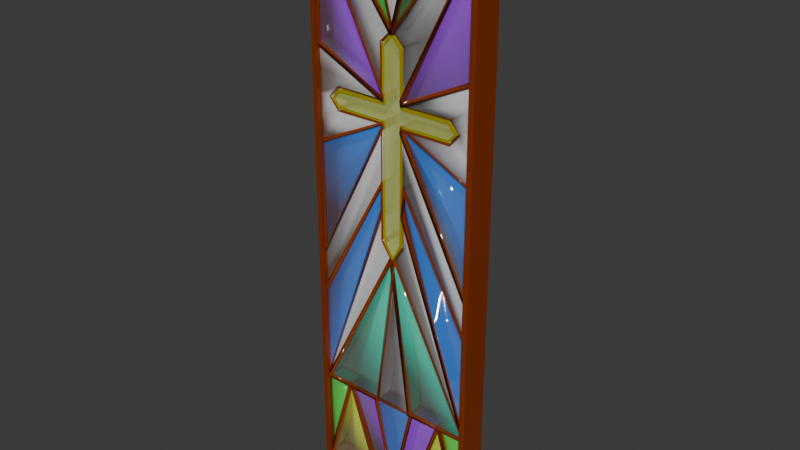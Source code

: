 # Source: church_glass_pane.blend  (saved by Blender 5.1.29; exported with 4.5.12 LTS)
import bpy
from mathutils import Matrix  # noqa: F401  (used for matrix-valued properties, if any)

bpy.ops.wm.read_factory_settings(use_empty=True)
scene = bpy.context.scene
scene.name = 'Scene'

# ---- collections
col_collection = bpy.data.collections.new('Collection'); scene.collection.children.link(col_collection)

# ---- materials (node trees are filled in below, after node groups)
mat_material = bpy.data.materials.new('Material')
mat_material.alpha_threshold = 0.0
mat_material.use_backface_culling_lightprobe_volume = False
mat_material.roughness = 0.5
mat_material.line_color = (0.0, 0.0, 0.0, 1.0)
mat_material_001 = bpy.data.materials.new('Material.001')
mat_material_001.alpha_threshold = 0.0
mat_material_001.use_backface_culling_lightprobe_volume = False
mat_material_001.roughness = 0.5
mat_material_001.line_color = (0.0, 0.0, 0.0, 1.0)
mat_material_002 = bpy.data.materials.new('Material.002')
mat_material_002.alpha_threshold = 0.0
mat_material_002.use_backface_culling_lightprobe_volume = False
mat_material_002.roughness = 0.5
mat_material_002.line_color = (0.0, 0.0, 0.0, 1.0)
mat_material_004 = bpy.data.materials.new('Material.004')
mat_material_004.alpha_threshold = 0.0
mat_material_004.use_backface_culling_lightprobe_volume = False
mat_material_004.roughness = 0.5
mat_material_004.line_color = (0.0, 0.0, 0.0, 1.0)
mat_material_003 = bpy.data.materials.new('Material.003')
mat_material_003.alpha_threshold = 0.0
mat_material_003.use_backface_culling_lightprobe_volume = False
mat_material_003.roughness = 0.5
mat_material_003.line_color = (0.0, 0.0, 0.0, 1.0)
mat_material_005 = bpy.data.materials.new('Material.005')
mat_material_005.alpha_threshold = 0.0
mat_material_005.use_backface_culling_lightprobe_volume = False
mat_material_005.roughness = 0.5
mat_material_005.line_color = (0.0, 0.0, 0.0, 1.0)
mat_material_006 = bpy.data.materials.new('Material.006')
mat_material_006.alpha_threshold = 0.0
mat_material_006.use_backface_culling_lightprobe_volume = False
mat_material_006.roughness = 0.5
mat_material_006.line_color = (0.0, 0.0, 0.0, 1.0)
mat_material_007 = bpy.data.materials.new('Material.007')
mat_material_007.alpha_threshold = 0.0
mat_material_007.use_backface_culling_lightprobe_volume = False
mat_material_007.roughness = 0.5
mat_material_007.line_color = (0.0, 0.0, 0.0, 1.0)

# ---- material node trees
mat_material.use_nodes = True; mat_material.node_tree.nodes.clear()
_N = mat_material.node_tree.nodes; _L = mat_material.node_tree.links
n0 = _N.new('ShaderNodeOutputMaterial'); n0.name = 'Material Output'; n0.location = (211, 98)
n1 = _N.new('ShaderNodeBsdfPrincipled'); n1.name = 'Principled BSDF'; n1.location = (-189, 98)
n1.inputs[2].default_value = 0.0
n1.inputs[4].default_value = 0.3
_L.new(n1.outputs[0], n0.inputs[0])
n0.is_active_output = True
mat_material_001.use_nodes = True; mat_material_001.node_tree.nodes.clear()
_N = mat_material_001.node_tree.nodes; _L = mat_material_001.node_tree.links
n0 = _N.new('ShaderNodeOutputMaterial'); n0.name = 'Material Output'; n0.location = (211, 98)
n1 = _N.new('ShaderNodeBsdfPrincipled'); n1.name = 'Principled BSDF'; n1.location = (-189, 98)
n1.inputs[0].default_value = (0.232, 0.03385, 0.0, 1.0)
n1.inputs[2].default_value = 0.0
_L.new(n1.outputs[0], n0.inputs[0])
n0.is_active_output = True
mat_material_002.use_nodes = True; mat_material_002.node_tree.nodes.clear()
_N = mat_material_002.node_tree.nodes; _L = mat_material_002.node_tree.links
n0 = _N.new('ShaderNodeOutputMaterial'); n0.name = 'Material Output'; n0.location = (211, 98)
n1 = _N.new('ShaderNodeBsdfPrincipled'); n1.name = 'Principled BSDF'; n1.location = (-189, 98)
n1.inputs[0].default_value = (0.8714, 1.0, 0.0, 1.0)
n1.inputs[2].default_value = 0.0
n1.inputs[4].default_value = 0.3
_L.new(n1.outputs[0], n0.inputs[0])
n0.is_active_output = True
mat_material_004.use_nodes = True; mat_material_004.node_tree.nodes.clear()
_N = mat_material_004.node_tree.nodes; _L = mat_material_004.node_tree.links
n0 = _N.new('ShaderNodeOutputMaterial'); n0.name = 'Material Output'; n0.location = (211, 98)
n1 = _N.new('ShaderNodeBsdfPrincipled'); n1.name = 'Principled BSDF'; n1.location = (-189, 98)
n1.inputs[0].default_value = (0.0, 1.0, 0.6841, 1.0)
n1.inputs[2].default_value = 0.0
n1.inputs[4].default_value = 0.3
_L.new(n1.outputs[0], n0.inputs[0])
n0.is_active_output = True
mat_material_003.use_nodes = True; mat_material_003.node_tree.nodes.clear()
_N = mat_material_003.node_tree.nodes; _L = mat_material_003.node_tree.links
n0 = _N.new('ShaderNodeOutputMaterial'); n0.name = 'Material Output'; n0.location = (211, 98)
n1 = _N.new('ShaderNodeBsdfPrincipled'); n1.name = 'Principled BSDF'; n1.location = (-189, 98)
n1.inputs[0].default_value = (0.0005003, 0.255, 1.0, 1.0)
n1.inputs[2].default_value = 0.0
n1.inputs[4].default_value = 0.3
_L.new(n1.outputs[0], n0.inputs[0])
n0.is_active_output = True
mat_material_005.use_nodes = True; mat_material_005.node_tree.nodes.clear()
_N = mat_material_005.node_tree.nodes; _L = mat_material_005.node_tree.links
n0 = _N.new('ShaderNodeOutputMaterial'); n0.name = 'Material Output'; n0.location = (211, 98)
n1 = _N.new('ShaderNodeBsdfPrincipled'); n1.name = 'Principled BSDF'; n1.location = (-189, 98)
n1.inputs[0].default_value = (0.4112, 0.0004831, 1.0, 1.0)
n1.inputs[2].default_value = 0.0
n1.inputs[4].default_value = 0.3
_L.new(n1.outputs[0], n0.inputs[0])
n0.is_active_output = True
mat_material_006.use_nodes = True; mat_material_006.node_tree.nodes.clear()
_N = mat_material_006.node_tree.nodes; _L = mat_material_006.node_tree.links
n0 = _N.new('ShaderNodeOutputMaterial'); n0.name = 'Material Output'; n0.location = (211, 98)
n1 = _N.new('ShaderNodeBsdfPrincipled'); n1.name = 'Principled BSDF'; n1.location = (-189, 98)
n1.inputs[0].default_value = (0.04362, 1.0, 0.05852, 1.0)
n1.inputs[2].default_value = 0.0
n1.inputs[4].default_value = 0.3
_L.new(n1.outputs[0], n0.inputs[0])
n0.is_active_output = True
mat_material_007.use_nodes = True; mat_material_007.node_tree.nodes.clear()
_N = mat_material_007.node_tree.nodes; _L = mat_material_007.node_tree.links
n0 = _N.new('ShaderNodeOutputMaterial'); n0.name = 'Material Output'; n0.location = (211, 98)
n1 = _N.new('ShaderNodeBsdfPrincipled'); n1.name = 'Principled BSDF'; n1.location = (-189, 98)
n1.inputs[0].default_value = (1.0, 1.0, 1.0, 1.0)
n1.inputs[2].default_value = 0.0
n1.inputs[4].default_value = 0.3
_L.new(n1.outputs[0], n0.inputs[0])
n0.is_active_output = True

# ---- world
world_world = bpy.data.worlds.new('World'); scene.world = world_world
world_world.use_nodes = True; world_world.node_tree.nodes.clear()
_N = world_world.node_tree.nodes; _L = world_world.node_tree.links
n0 = _N.new('ShaderNodeOutputWorld'); n0.name = 'World Output'; n0.location = (200, 100)
n1 = _N.new('ShaderNodeBackground'); n1.name = 'Background'; n1.location = (-200, 100)
n1.inputs[0].default_value = (0.05088, 0.05088, 0.05088, 1.0)
_L.new(n1.outputs[0], n0.inputs[0])
n0.is_active_output = True
world_world.color = (0.05088, 0.05088, 0.05088)
world_world.sun_shadow_jitter_overblur = 0.0

# ---- meshes
me_cube_002 = bpy.data.meshes.new('Cube.002')
me_cube_002.from_pydata([(-3.0, -0.281, -10.2), (-3.0, -0.281, 10.2), (-3.0, 0.281, -10.2), (-3.0, 0.281, 10.2), (3.0, -0.281, -10.2), (3.0, -0.281, 10.2), (3.0, 0.281, -10.2), (3.0, 0.281, 10.2)], [], [(0, 1, 3, 2), (2, 3, 7, 6), (6, 7, 5, 4), (4, 5, 1, 0), (2, 6, 4, 0), (7, 3, 1, 5)])
_uv = me_cube_002.uv_layers.new(name='UVMap')
_uv.uv.foreach_set('vector', [0.375, 0.0, 0.625, 0.0, 0.625, 0.25, 0.375, 0.25, 0.375, 0.25, 0.625, 0.25, 0.625, 0.5, 0.375, 0.5, 0.375, 0.5, 0.625, 0.5, 0.625, 0.75, 0.375, 0.75, 0.375, 0.75, 0.625, 0.75, 0.625, 1.0, 0.375, 1.0, 0.125, 0.5, 0.375, 0.5, 0.375, 0.75, 0.125, 0.75, 0.625, 0.5, 0.875, 0.5, 0.875, 0.75, 0.625, 0.75])
me_cube_002.materials.append(mat_material)
me_cube_002.update()
me_cube_003 = bpy.data.meshes.new('Cube.003')
me_cube_003.from_pydata([(-3.0, -0.5, -10.0), (-3.0, -0.5, 10.0), (-3.0, 0.5, -10.0), (-3.0, 0.5, 10.0), (3.0, -0.5, -10.0), (3.0, -0.5, 10.0), (3.0, 0.5, -10.0), (3.0, 0.5, 10.0), (2.699, 0.5, -10.0), (0.0, 0.5, -10.0), (-2.699, 0.5, -10.0), (-2.699, 0.5, 10.0), (0.0, 0.5, 10.0), (2.699, 0.5, 10.0), (-2.699, -0.5, -10.0), (0.0, -0.5, -10.0), (2.699, -0.5, -10.0), (2.699, -0.5, 10.0), (0.0, -0.5, 10.0), (-2.699, -0.5, 10.0), (-3.0, -0.5, -9.638), (-3.0, -0.5, -8.847e-07), (-3.0, -0.5, 9.638), (-3.0, 0.5, 9.638), (-3.0, 0.5, -8.847e-07), (-3.0, 0.5, -9.638), (3.0, 0.5, 9.638), (3.0, 0.5, -8.847e-07), (3.0, 0.5, -9.638), (3.0, -0.5, 9.638), (3.0, -0.5, -8.847e-07), (3.0, -0.5, -9.638), (2.826, -0.5106, 9.843), (2.826, -0.5106, -8.832e-07), (2.826, -0.5106, -9.843), (1.401e-09, -0.5106, 9.843), (1.401e-09, -0.5106, -9.843), (-2.826, -0.5106, 9.843), (-2.826, -0.5106, -8.832e-07), (-2.826, -0.5106, -9.843), (-2.826, 0.5106, 9.843), (-2.826, 0.5106, -8.832e-07), (-2.826, 0.5106, -9.843), (1.401e-09, 0.5106, 9.843), (1.401e-09, 0.5106, -9.843), (2.826, 0.5106, 9.843), (2.826, 0.5106, -8.832e-07), (2.826, 0.5106, -9.843)], [], [(22, 1, 3, 23), (45, 13, 7, 26), (26, 7, 5, 29), (37, 19, 1, 22), (8, 6, 4, 16), (11, 3, 1, 19), (7, 13, 17, 5), (13, 12, 18, 17), (12, 11, 19, 18), (2, 10, 14, 0), (10, 9, 15, 14), (9, 8, 16, 15), (29, 5, 17, 32), (32, 17, 18, 35), (35, 18, 19, 37), (23, 3, 11, 40), (40, 11, 12, 43), (43, 12, 13, 45), (9, 44, 47, 8), (38, 39, 42, 41, 40, 37), (10, 42, 44, 9), (37, 40, 43, 45, 32, 35), (2, 25, 42, 10), (25, 24, 41, 42), (24, 23, 40, 41), (15, 36, 39, 14), (16, 34, 36, 15), (4, 31, 34, 16), (31, 30, 33, 34), (30, 29, 32, 33), (14, 39, 20, 0), (39, 38, 21, 20), (38, 37, 22, 21), (6, 28, 31, 4), (28, 27, 30, 31), (27, 26, 29, 30), (8, 47, 28, 6), (47, 46, 27, 28), (46, 45, 26, 27), (0, 20, 25, 2), (20, 21, 24, 25), (21, 22, 23, 24), (33, 32, 45, 46, 47, 34), (42, 39, 36, 34, 47, 44)])
_uv = me_cube_003.uv_layers.new(name='UVMap')
_uv.uv.foreach_set('vector', [0.5625, 0.0, 0.625, 0.0, 0.625, 0.25, 0.5625, 0.25, 0.5625, 0.4375, 0.625, 0.4375, 0.625, 0.5, 0.5625, 0.5, 0.5625, 0.5, 0.625, 0.5, 0.625, 0.75, 0.5625, 0.75, 0.5625, 0.9375, 0.625, 0.9375, 0.625, 1.0, 0.5625, 1.0, 0.3125, 0.5, 0.375, 0.5, 0.375, 0.75, 0.3125, 0.75, 0.8125, 0.5, 0.875, 0.5, 0.875, 0.75, 0.8125, 0.75, 0.625, 0.5, 0.6875, 0.5, 0.6875, 0.75, 0.625, 0.75, 0.6875, 0.5, 0.75, 0.5, 0.75, 0.75, 0.6875, 0.75, 0.75, 0.5, 0.8125, 0.5, 0.8125, 0.75, 0.75, 0.75, 0.125, 0.5, 0.1875, 0.5, 0.1875, 0.75, 0.125, 0.75, 0.1875, 0.5, 0.25, 0.5, 0.25, 0.75, 0.1875, 0.75, 0.25, 0.5, 0.3125, 0.5, 0.3125, 0.75, 0.25, 0.75, 0.5625, 0.75, 0.625, 0.75, 0.625, 0.8125, 0.5625, 0.8125, 0.5625, 0.8125, 0.625, 0.8125, 0.625, 0.875, 0.5625, 0.875, 0.5625, 0.875, 0.625, 0.875, 0.625, 0.9375, 0.5625, 0.9375, 0.5625, 0.25, 0.625, 0.25, 0.625, 0.3125, 0.5625, 0.3125, 0.5625, 0.3125, 0.625, 0.3125, 0.625, 0.375, 0.5625, 0.375, 0.5625, 0.375, 0.625, 0.375, 0.625, 0.4375, 0.5625, 0.4375, 0.375, 0.375, 0.4375, 0.375, 0.4375, 0.4375, 0.375, 0.4375, 0.5, 0.9375, 0.4375, 0.9375, 0.4375, 0.3125, 0.5, 0.3125, 0.5625, 0.3125, 0.5625, 0.9375, 0.375, 0.3125, 0.4375, 0.3125, 0.4375, 0.375, 0.375, 0.375, 0.5625, 0.9375, 0.5625, 0.3125, 0.5625, 0.375, 0.5625, 0.4375, 0.5625, 0.8125, 0.5625, 0.875, 0.375, 0.25, 0.4375, 0.25, 0.4375, 0.3125, 0.375, 0.3125, 0.4375, 0.25, 0.5, 0.25, 0.5, 0.3125, 0.4375, 0.3125, 0.5, 0.25, 0.5625, 0.25, 0.5625, 0.3125, 0.5, 0.3125, 0.375, 0.875, 0.4375, 0.875, 0.4375, 0.9375, 0.375, 0.9375, 0.375, 0.8125, 0.4375, 0.8125, 0.4375, 0.875, 0.375, 0.875, 0.375, 0.75, 0.4375, 0.75, 0.4375, 0.8125, 0.375, 0.8125, 0.4375, 0.75, 0.5, 0.75, 0.5, 0.8125, 0.4375, 0.8125, 0.5, 0.75, 0.5625, 0.75, 0.5625, 0.8125, 0.5, 0.8125, 0.375, 0.9375, 0.4375, 0.9375, 0.4375, 1.0, 0.375, 1.0, 0.4375, 0.9375, 0.5, 0.9375, 0.5, 1.0, 0.4375, 1.0, 0.5, 0.9375, 0.5625, 0.9375, 0.5625, 1.0, 0.5, 1.0, 0.375, 0.5, 0.4375, 0.5, 0.4375, 0.75, 0.375, 0.75, 0.4375, 0.5, 0.5, 0.5, 0.5, 0.75, 0.4375, 0.75, 0.5, 0.5, 0.5625, 0.5, 0.5625, 0.75, 0.5, 0.75, 0.375, 0.4375, 0.4375, 0.4375, 0.4375, 0.5, 0.375, 0.5, 0.4375, 0.4375, 0.5, 0.4375, 0.5, 0.5, 0.4375, 0.5, 0.5, 0.4375, 0.5625, 0.4375, 0.5625, 0.5, 0.5, 0.5, 0.375, 0.0, 0.4375, 0.0, 0.4375, 0.25, 0.375, 0.25, 0.4375, 0.0, 0.5, 0.0, 0.5, 0.25, 0.4375, 0.25, 0.5, 0.0, 0.5625, 0.0, 0.5625, 0.25, 0.5, 0.25, 0.5, 0.8125, 0.5625, 0.8125, 0.5625, 0.4375, 0.5, 0.4375, 0.4375, 0.4375, 0.4375, 0.8125, 0.4375, 0.3125, 0.4375, 0.9375, 0.4375, 0.875, 0.4375, 0.8125, 0.4375, 0.4375, 0.4375, 0.375])
me_cube_003.materials.append(mat_material_001)
me_cube_003.update()
me_cube_004 = bpy.data.meshes.new('Cube.004')
me_cube_004.from_pydata([(-0.8559, -0.8559, -7.119), (-0.8559, -0.8559, 7.723), (-0.8559, 0.8559, -7.119), (-0.8559, 0.8559, 7.723), (0.8559, -0.8559, -7.119), (0.8559, -0.8559, 7.723), (0.8559, 0.8559, -7.119), (0.8559, 0.8559, 7.723), (-0.8559, -0.8559, 2.058), (-0.8559, -0.8559, 3.568), (-0.8559, 0.8559, 3.568), (-0.8559, 0.8559, 2.058), (0.8559, 0.8559, 3.568), (0.8559, 0.8559, 2.058), (0.8559, -0.8559, 3.568), (0.8559, -0.8559, 2.058), (-4.882, -0.8559, 2.058), (-4.882, -0.8559, 3.568), (-4.882, 0.8559, 3.568), (-4.882, 0.8559, 2.058), (4.882, 0.8559, 3.568), (4.882, 0.8559, 2.058), (4.882, -0.8559, 3.568), (4.882, -0.8559, 2.058), (-0.9766, -0.8559, 2.813), (-0.9766, 0.8559, 2.813), (0.9766, 0.8559, 2.813), (0.9766, -0.8559, 2.813), (-5.57, -0.8559, 2.813), (-5.57, 0.8559, 2.813), (5.57, 0.8559, 2.813), (5.57, -0.8559, 2.813), (3.849e-09, 0.8559, -8.487), (3.849e-09, 0.8559, 8.629), (3.849e-09, -0.8559, -8.487), (3.849e-09, -0.8559, 8.629), (3.849e-09, -0.8559, 2.096), (3.849e-09, -0.8559, 3.838), (3.849e-09, 0.8559, 2.096), (3.849e-09, 0.8559, 3.838), (3.849e-09, 0.8559, 2.967), (3.849e-09, -0.8559, 2.967)], [], [(9, 1, 3, 10), (39, 33, 7, 12), (12, 7, 5, 14), (37, 35, 1, 9), (32, 6, 4, 34), (33, 3, 1, 35), (34, 36, 8, 0), (41, 37, 9, 24), (6, 13, 15, 4), (15, 13, 21, 23), (32, 38, 13, 6), (40, 39, 12, 26), (0, 8, 11, 2), (25, 11, 19, 29), (28, 17, 18, 29), (11, 8, 16, 19), (24, 9, 17, 28), (9, 10, 18, 17), (30, 20, 22, 31), (12, 14, 22, 20), (27, 15, 23, 31), (26, 12, 20, 30), (13, 26, 30, 21), (14, 27, 31, 22), (21, 30, 31, 23), (8, 24, 28, 16), (16, 28, 29, 19), (10, 25, 29, 18), (38, 40, 26, 13), (36, 41, 24, 8), (15, 27, 41, 36), (11, 25, 40, 38), (25, 10, 39, 40), (2, 11, 38, 32), (27, 14, 37, 41), (4, 15, 36, 34), (7, 33, 35, 5), (2, 32, 34, 0), (14, 5, 35, 37), (10, 3, 33, 39)])
_uv = me_cube_004.uv_layers.new(name='UVMap')
_uv.uv.foreach_set('vector', [0.5417, 0.0, 0.625, 0.0, 0.625, 0.25, 0.5417, 0.25, 0.5417, 0.375, 0.625, 0.375, 0.625, 0.5, 0.5417, 0.5, 0.5417, 0.5, 0.625, 0.5, 0.625, 0.75, 0.5417, 0.75, 0.5417, 0.875, 0.625, 0.875, 0.625, 1.0, 0.5417, 1.0, 0.25, 0.5, 0.375, 0.5, 0.375, 0.75, 0.25, 0.75, 0.75, 0.5, 0.875, 0.5, 0.875, 0.75, 0.75, 0.75, 0.375, 0.875, 0.4583, 0.875, 0.4583, 1.0, 0.375, 1.0, 0.5, 0.875, 0.5417, 0.875, 0.5417, 1.0, 0.5, 1.0, 0.375, 0.5, 0.4583, 0.5, 0.4583, 0.75, 0.375, 0.75, 0.4583, 0.75, 0.4583, 0.5, 0.4583, 0.5, 0.4583, 0.75, 0.375, 0.375, 0.4583, 0.375, 0.4583, 0.5, 0.375, 0.5, 0.5, 0.375, 0.5417, 0.375, 0.5417, 0.5, 0.5, 0.5, 0.375, 0.0, 0.4583, 0.0, 0.4583, 0.25, 0.375, 0.25, 0.5, 0.25, 0.4583, 0.25, 0.4583, 0.25, 0.5, 0.25, 0.5, 0.0, 0.5417, 0.0, 0.5417, 0.25, 0.5, 0.25, 0.4583, 0.25, 0.4583, 0.0, 0.4583, 0.0, 0.4583, 0.25, 0.5, 1.0, 0.5417, 1.0, 0.5417, 1.0, 0.5, 1.0, 0.5417, 0.0, 0.5417, 0.25, 0.5417, 0.25, 0.5417, 0.0, 0.5, 0.5, 0.5417, 0.5, 0.5417, 0.75, 0.5, 0.75, 0.5417, 0.5, 0.5417, 0.75, 0.5417, 0.75, 0.5417, 0.5, 0.5, 0.75, 0.4583, 0.75, 0.4583, 0.75, 0.5, 0.75, 0.5, 0.5, 0.5417, 0.5, 0.5417, 0.5, 0.5, 0.5, 0.4583, 0.5, 0.5, 0.5, 0.5, 0.5, 0.4583, 0.5, 0.5417, 0.75, 0.5, 0.75, 0.5, 0.75, 0.5417, 0.75, 0.4583, 0.5, 0.5, 0.5, 0.5, 0.75, 0.4583, 0.75, 0.4583, 1.0, 0.5, 1.0, 0.5, 1.0, 0.4583, 1.0, 0.4583, 0.0, 0.5, 0.0, 0.5, 0.25, 0.4583, 0.25, 0.5417, 0.25, 0.5, 0.25, 0.5, 0.25, 0.5417, 0.25, 0.4583, 0.375, 0.5, 0.375, 0.5, 0.5, 0.4583, 0.5, 0.4583, 0.875, 0.5, 0.875, 0.5, 1.0, 0.4583, 1.0, 0.4583, 0.75, 0.5, 0.75, 0.5, 0.875, 0.4583, 0.875, 0.4583, 0.25, 0.5, 0.25, 0.5, 0.375, 0.4583, 0.375, 0.5, 0.25, 0.5417, 0.25, 0.5417, 0.375, 0.5, 0.375, 0.375, 0.25, 0.4583, 0.25, 0.4583, 0.375, 0.375, 0.375, 0.5, 0.75, 0.5417, 0.75, 0.5417, 0.875, 0.5, 0.875, 0.375, 0.75, 0.4583, 0.75, 0.4583, 0.875, 0.375, 0.875, 0.625, 0.5, 0.75, 0.5, 0.75, 0.75, 0.625, 0.75, 0.125, 0.5, 0.25, 0.5, 0.25, 0.75, 0.125, 0.75, 0.5417, 0.75, 0.625, 0.75, 0.625, 0.875, 0.5417, 0.875, 0.5417, 0.25, 0.625, 0.25, 0.625, 0.375, 0.5417, 0.375])
me_cube_004.materials.append(mat_material_002)
me_cube_004.update()
me_cube_005 = bpy.data.meshes.new('Cube.005')
me_cube_005.from_pydata([(-0.8559, -0.8559, -7.119), (-0.8559, -0.8559, 7.723), (-0.8559, 0.8559, -7.119), (-0.8559, 0.8559, 7.723), (0.8559, -0.8559, -7.119), (0.8559, -0.8559, 7.723), (0.8559, 0.8559, -7.119), (0.8559, 0.8559, 7.723), (-0.8559, -0.8559, 2.058), (-0.8559, -0.8559, 3.568), (-0.8559, 0.8559, 3.568), (-0.8559, 0.8559, 2.058), (0.8559, 0.8559, 3.568), (0.8559, 0.8559, 2.058), (0.8559, -0.8559, 3.568), (0.8559, -0.8559, 2.058), (-4.882, -0.8559, 2.058), (-4.882, -0.8559, 3.568), (-4.882, 0.8559, 3.568), (-4.882, 0.8559, 2.058), (4.882, 0.8559, 3.568), (4.882, 0.8559, 2.058), (4.882, -0.8559, 3.568), (4.882, -0.8559, 2.058), (-5.57, -0.8559, 2.813), (-5.57, 0.8559, 2.813), (5.57, 0.8559, 2.813), (5.57, -0.8559, 2.813), (3.849e-09, 0.8559, -8.487), (3.849e-09, 0.8559, 8.629), (3.849e-09, -0.8559, -8.487), (3.849e-09, -0.8559, 8.629)], [], [(9, 1, 3, 10), (12, 7, 5, 14), (28, 6, 4, 30), (29, 3, 1, 31), (6, 13, 15, 4), (15, 13, 21, 23), (0, 8, 11, 2), (24, 17, 18, 25), (11, 8, 16, 19), (9, 10, 18, 17), (26, 20, 22, 27), (12, 14, 22, 20), (21, 26, 27, 23), (16, 24, 25, 19), (7, 29, 31, 5), (2, 28, 30, 0)])
_uv = me_cube_005.uv_layers.new(name='UVMap')
_uv.uv.foreach_set('vector', [0.5417, 0.0, 0.625, 0.0, 0.625, 0.25, 0.5417, 0.25, 0.5417, 0.5, 0.625, 0.5, 0.625, 0.75, 0.5417, 0.75, 0.25, 0.5, 0.375, 0.5, 0.375, 0.75, 0.25, 0.75, 0.75, 0.5, 0.875, 0.5, 0.875, 0.75, 0.75, 0.75, 0.375, 0.5, 0.4583, 0.5, 0.4583, 0.75, 0.375, 0.75, 0.4583, 0.75, 0.4583, 0.5, 0.4583, 0.5, 0.4583, 0.75, 0.375, 0.0, 0.4583, 0.0, 0.4583, 0.25, 0.375, 0.25, 0.5, 0.0, 0.5417, 0.0, 0.5417, 0.25, 0.5, 0.25, 0.4583, 0.25, 0.4583, 0.0, 0.4583, 0.0, 0.4583, 0.25, 0.5417, 0.0, 0.5417, 0.25, 0.5417, 0.25, 0.5417, 0.0, 0.5, 0.5, 0.5417, 0.5, 0.5417, 0.75, 0.5, 0.75, 0.5417, 0.5, 0.5417, 0.75, 0.5417, 0.75, 0.5417, 0.5, 0.4583, 0.5, 0.5, 0.5, 0.5, 0.75, 0.4583, 0.75, 0.4583, 0.0, 0.5, 0.0, 0.5, 0.25, 0.4583, 0.25, 0.625, 0.5, 0.75, 0.5, 0.75, 0.75, 0.625, 0.75, 0.125, 0.5, 0.25, 0.5, 0.25, 0.75, 0.125, 0.75])
me_cube_005.materials.append(mat_material_001)
me_cube_005.update()
me_cube_007 = bpy.data.meshes.new('Cube.007')
me_cube_007.from_pydata([(-3.0, -0.281, -6.846), (-0.07398, -0.281, -1.126), (-3.0, 0.281, -6.846), (-0.07398, 0.281, -1.126), (-0.6965, -0.281, -6.846), (0.07398, -0.281, -1.126), (-0.6965, 0.281, -6.846), (0.07398, 0.281, -1.126)], [], [(0, 1, 3, 2), (2, 3, 7, 6), (6, 7, 5, 4), (4, 5, 1, 0), (2, 6, 4, 0), (7, 3, 1, 5)])
me_cube_007.polygons.foreach_set('use_smooth', [True] * 6)
_uv = me_cube_007.uv_layers.new(name='UVMap')
_uv.uv.foreach_set('vector', [0.375, 0.0, 0.625, 0.0, 0.625, 0.25, 0.375, 0.25, 0.375, 0.25, 0.625, 0.25, 0.625, 0.5, 0.375, 0.5, 0.375, 0.5, 0.625, 0.5, 0.625, 0.75, 0.375, 0.75, 0.375, 0.75, 0.625, 0.75, 0.625, 1.0, 0.375, 1.0, 0.125, 0.5, 0.375, 0.5, 0.375, 0.75, 0.125, 0.75, 0.625, 0.5, 0.875, 0.5, 0.875, 0.75, 0.625, 0.75])
me_cube_007.materials.append(mat_material_001)
me_cube_007.update()
me_cube_009 = bpy.data.meshes.new('Cube.009')
me_cube_009.from_pydata([(1.048, -0.281, -10.2), (-0.02823, -0.281, -6.255), (1.048, 0.281, -10.2), (-0.02823, 0.281, -6.255), (3.0, -0.281, -10.2), (0.02824, -0.281, -6.255), (3.0, 0.281, -10.2), (0.02824, 0.281, -6.255)], [], [(0, 1, 3, 2), (2, 3, 7, 6), (6, 7, 5, 4), (4, 5, 1, 0), (2, 6, 4, 0), (7, 3, 1, 5)])
me_cube_009.polygons.foreach_set('use_smooth', [True] * 6)
_uv = me_cube_009.uv_layers.new(name='UVMap')
_uv.uv.foreach_set('vector', [0.375, 0.0, 0.625, 0.0, 0.625, 0.25, 0.375, 0.25, 0.375, 0.25, 0.625, 0.25, 0.625, 0.5, 0.375, 0.5, 0.375, 0.5, 0.625, 0.5, 0.625, 0.75, 0.375, 0.75, 0.375, 0.75, 0.625, 0.75, 0.625, 1.0, 0.375, 1.0, 0.125, 0.5, 0.375, 0.5, 0.375, 0.75, 0.125, 0.75, 0.625, 0.5, 0.875, 0.5, 0.875, 0.75, 0.625, 0.75])
me_cube_009.materials.append(mat_material_001)
me_cube_009.update()
me_cube_010 = bpy.data.meshes.new('Cube.010')
me_cube_010.from_pydata([(-5.743, -0.281, -2.987), (-0.4963, -0.281, -0.3735), (-5.743, 0.281, -2.987), (-0.4963, 0.281, -0.3735), (-1.623, -0.281, -2.987), (-0.3484, -0.281, -0.3735), (-1.623, 0.281, -2.987), (-0.3484, 0.281, -0.3735)], [], [(0, 1, 3, 2), (2, 3, 7, 6), (6, 7, 5, 4), (4, 5, 1, 0), (2, 6, 4, 0), (7, 3, 1, 5)])
me_cube_010.polygons.foreach_set('use_smooth', [True] * 6)
_uv = me_cube_010.uv_layers.new(name='UVMap')
_uv.uv.foreach_set('vector', [0.375, 0.0, 0.625, 0.0, 0.625, 0.25, 0.375, 0.25, 0.375, 0.25, 0.625, 0.25, 0.625, 0.5, 0.375, 0.5, 0.375, 0.5, 0.625, 0.5, 0.625, 0.75, 0.375, 0.75, 0.375, 0.75, 0.625, 0.75, 0.625, 1.0, 0.375, 1.0, 0.125, 0.5, 0.375, 0.5, 0.375, 0.75, 0.125, 0.75, 0.625, 0.5, 0.875, 0.5, 0.875, 0.75, 0.625, 0.75])
me_cube_010.materials.append(mat_material_001)
me_cube_010.update()
me_cube_011 = bpy.data.meshes.new('Cube.011')
me_cube_011.from_pydata([(-5.743, -0.281, -2.987), (-0.4963, -0.281, -0.3735), (-5.743, 0.281, -2.987), (-0.4963, 0.281, -0.3735), (-1.623, -0.281, -2.987), (-0.3484, -0.281, -0.3735), (-1.623, 0.281, -2.987), (-0.3484, 0.281, -0.3735)], [], [(0, 1, 3, 2), (2, 3, 7, 6), (6, 7, 5, 4), (4, 5, 1, 0), (2, 6, 4, 0), (7, 3, 1, 5)])
me_cube_011.polygons.foreach_set('use_smooth', [True] * 6)
_uv = me_cube_011.uv_layers.new(name='UVMap')
_uv.uv.foreach_set('vector', [0.375, 0.0, 0.625, 0.0, 0.625, 0.25, 0.375, 0.25, 0.375, 0.25, 0.625, 0.25, 0.625, 0.5, 0.375, 0.5, 0.375, 0.5, 0.625, 0.5, 0.625, 0.75, 0.375, 0.75, 0.375, 0.75, 0.625, 0.75, 0.625, 1.0, 0.375, 1.0, 0.125, 0.5, 0.375, 0.5, 0.375, 0.75, 0.125, 0.75, 0.625, 0.5, 0.875, 0.5, 0.875, 0.75, 0.625, 0.75])
me_cube_011.materials.append(mat_material_001)
me_cube_011.update()
me_cube_012 = bpy.data.meshes.new('Cube.012')
me_cube_012.from_pydata([(-3.0, -0.281, -6.846), (-0.07398, -0.281, -1.126), (-3.0, 0.281, -6.846), (-0.07398, 0.281, -1.126), (-0.6965, -0.281, -6.846), (0.07398, -0.281, -1.126), (-0.6965, 0.281, -6.846), (0.07398, 0.281, -1.126), (-1.848, 0.281, -6.846), (0.0, 0.281, -1.126), (-1.848, -0.281, -6.846), (0.0, -0.281, -1.126)], [], [(0, 1, 3, 2), (8, 9, 7, 6), (6, 7, 5, 4), (10, 11, 1, 0), (8, 6, 4, 10), (9, 3, 1, 11), (7, 9, 11, 5), (2, 8, 10, 0), (4, 5, 11, 10), (2, 3, 9, 8)])
me_cube_012.polygons.foreach_set('use_smooth', [True] * 10)
_uv = me_cube_012.uv_layers.new(name='UVMap')
_uv.uv.foreach_set('vector', [0.375, 0.0, 0.625, 0.0, 0.625, 0.25, 0.375, 0.25, 0.375, 0.375, 0.625, 0.375, 0.625, 0.5, 0.375, 0.5, 0.375, 0.5, 0.625, 0.5, 0.625, 0.75, 0.375, 0.75, 0.375, 0.875, 0.625, 0.875, 0.625, 1.0, 0.375, 1.0, 0.25, 0.5, 0.375, 0.5, 0.375, 0.75, 0.25, 0.75, 0.75, 0.5, 0.875, 0.5, 0.875, 0.75, 0.75, 0.75, 0.625, 0.5, 0.75, 0.5, 0.75, 0.75, 0.625, 0.75, 0.125, 0.5, 0.25, 0.5, 0.25, 0.75, 0.125, 0.75, 0.375, 0.75, 0.625, 0.75, 0.625, 0.875, 0.375, 0.875, 0.375, 0.25, 0.625, 0.25, 0.625, 0.375, 0.375, 0.375])
me_cube_012.materials.append(mat_material_004)
me_cube_012.update()
me_cube_013 = bpy.data.meshes.new('Cube.013')
me_cube_013.from_pydata([(-5.743, -0.281, -2.987), (-0.4963, -0.281, -0.3735), (-5.743, 0.281, -2.987), (-0.4963, 0.281, -0.3735), (-1.623, -0.281, -2.987), (-0.3484, -0.281, -0.3735), (-1.623, 0.281, -2.987), (-0.3484, 0.281, -0.3735), (-3.683, 0.281, -2.987), (-0.4224, 0.281, -0.3735), (-3.683, -0.281, -2.987), (-0.4224, -0.281, -0.3735)], [], [(0, 1, 3, 2), (8, 9, 7, 6), (6, 7, 5, 4), (10, 11, 1, 0), (8, 6, 4, 10), (9, 3, 1, 11), (7, 9, 11, 5), (2, 8, 10, 0), (4, 5, 11, 10), (2, 3, 9, 8)])
me_cube_013.polygons.foreach_set('use_smooth', [True] * 10)
_uv = me_cube_013.uv_layers.new(name='UVMap')
_uv.uv.foreach_set('vector', [0.375, 0.0, 0.625, 0.0, 0.625, 0.25, 0.375, 0.25, 0.375, 0.375, 0.625, 0.375, 0.625, 0.5, 0.375, 0.5, 0.375, 0.5, 0.625, 0.5, 0.625, 0.75, 0.375, 0.75, 0.375, 0.875, 0.625, 0.875, 0.625, 1.0, 0.375, 1.0, 0.25, 0.5, 0.375, 0.5, 0.375, 0.75, 0.25, 0.75, 0.75, 0.5, 0.875, 0.5, 0.875, 0.75, 0.75, 0.75, 0.625, 0.5, 0.75, 0.5, 0.75, 0.75, 0.625, 0.75, 0.125, 0.5, 0.25, 0.5, 0.25, 0.75, 0.125, 0.75, 0.375, 0.75, 0.625, 0.75, 0.625, 0.875, 0.375, 0.875, 0.375, 0.25, 0.625, 0.25, 0.625, 0.375, 0.375, 0.375])
me_cube_013.materials.append(mat_material_003)
me_cube_013.update()
me_cube_014 = bpy.data.meshes.new('Cube.014')
me_cube_014.from_pydata([(-5.743, -0.281, -2.987), (-0.4963, -0.281, -0.3735), (-5.743, 0.281, -2.987), (-0.4963, 0.281, -0.3735), (-1.623, -0.281, -2.987), (-0.3484, -0.281, -0.3735), (-1.623, 0.281, -2.987), (-0.3484, 0.281, -0.3735), (-3.683, 0.281, -2.987), (-0.4224, 0.281, -0.3735), (-3.683, -0.281, -2.987), (-0.4224, -0.281, -0.3735)], [], [(0, 1, 3, 2), (8, 9, 7, 6), (6, 7, 5, 4), (10, 11, 1, 0), (8, 6, 4, 10), (9, 3, 1, 11), (7, 9, 11, 5), (2, 8, 10, 0), (4, 5, 11, 10), (2, 3, 9, 8)])
me_cube_014.polygons.foreach_set('use_smooth', [True] * 10)
_uv = me_cube_014.uv_layers.new(name='UVMap')
_uv.uv.foreach_set('vector', [0.375, 0.0, 0.625, 0.0, 0.625, 0.25, 0.375, 0.25, 0.375, 0.375, 0.625, 0.375, 0.625, 0.5, 0.375, 0.5, 0.375, 0.5, 0.625, 0.5, 0.625, 0.75, 0.375, 0.75, 0.375, 0.875, 0.625, 0.875, 0.625, 1.0, 0.375, 1.0, 0.25, 0.5, 0.375, 0.5, 0.375, 0.75, 0.25, 0.75, 0.75, 0.5, 0.875, 0.5, 0.875, 0.75, 0.75, 0.75, 0.625, 0.5, 0.75, 0.5, 0.75, 0.75, 0.625, 0.75, 0.125, 0.5, 0.25, 0.5, 0.25, 0.75, 0.125, 0.75, 0.375, 0.75, 0.625, 0.75, 0.625, 0.875, 0.375, 0.875, 0.375, 0.25, 0.625, 0.25, 0.625, 0.375, 0.375, 0.375])
me_cube_014.materials.append(mat_material_005)
me_cube_014.update()
me_cube_015 = bpy.data.meshes.new('Cube.015')
me_cube_015.from_pydata([(1.048, -0.281, -10.2), (-0.02823, -0.281, -6.255), (1.048, 0.281, -10.2), (-0.02823, 0.281, -6.255), (3.0, -0.281, -10.2), (0.02824, -0.281, -6.255), (3.0, 0.281, -10.2), (0.02824, 0.281, -6.255)], [], [(0, 1, 3, 2), (2, 3, 7, 6), (6, 7, 5, 4), (4, 5, 1, 0), (2, 6, 4, 0), (7, 3, 1, 5)])
me_cube_015.polygons.foreach_set('use_smooth', [True] * 6)
_uv = me_cube_015.uv_layers.new(name='UVMap')
_uv.uv.foreach_set('vector', [0.375, 0.0, 0.625, 0.0, 0.625, 0.25, 0.375, 0.25, 0.375, 0.25, 0.625, 0.25, 0.625, 0.5, 0.375, 0.5, 0.375, 0.5, 0.625, 0.5, 0.625, 0.75, 0.375, 0.75, 0.375, 0.75, 0.625, 0.75, 0.625, 1.0, 0.375, 1.0, 0.125, 0.5, 0.375, 0.5, 0.375, 0.75, 0.125, 0.75, 0.625, 0.5, 0.875, 0.5, 0.875, 0.75, 0.625, 0.75])
me_cube_015.materials.append(mat_material_006)
me_cube_015.update()
me_cube_016 = bpy.data.meshes.new('Cube.016')
me_cube_016.from_pydata([(-5.907, -0.281, -2.987), (1.454, -0.281, -0.4241), (-5.907, 0.281, -2.987), (1.454, 0.281, -0.4241), (-2.313, -0.281, -2.987), (2.441, -0.281, -0.4241), (-2.313, 0.281, -2.987), (2.441, 0.281, -0.4241)], [], [(0, 1, 3, 2), (2, 3, 7, 6), (6, 7, 5, 4), (4, 5, 1, 0), (2, 6, 4, 0), (7, 3, 1, 5)])
me_cube_016.polygons.foreach_set('use_smooth', [True] * 6)
_uv = me_cube_016.uv_layers.new(name='UVMap')
_uv.uv.foreach_set('vector', [0.375, 0.0, 0.625, 0.0, 0.625, 0.25, 0.375, 0.25, 0.375, 0.25, 0.625, 0.25, 0.625, 0.5, 0.375, 0.5, 0.375, 0.5, 0.625, 0.5, 0.625, 0.75, 0.375, 0.75, 0.375, 0.75, 0.625, 0.75, 0.625, 1.0, 0.375, 1.0, 0.125, 0.5, 0.375, 0.5, 0.375, 0.75, 0.125, 0.75, 0.625, 0.5, 0.875, 0.5, 0.875, 0.75, 0.625, 0.75])
me_cube_016.materials.append(mat_material_001)
me_cube_016.update()
me_cube_017 = bpy.data.meshes.new('Cube.017')
me_cube_017.from_pydata([(-5.907, -0.281, -2.987), (1.454, -0.281, -0.4241), (-5.907, 0.281, -2.987), (1.454, 0.281, -0.4241), (-2.313, -0.281, -2.987), (2.441, -0.281, -0.4241), (-2.313, 0.281, -2.987), (2.441, 0.281, -0.4241), (-5.907, 0.281, -2.987), (1.947, 0.281, -0.4241), (-5.907, -0.281, -2.987), (1.947, -0.281, -0.4241)], [], [(0, 1, 3, 2), (8, 9, 7, 6), (6, 7, 5, 4), (10, 11, 1, 0), (8, 6, 4, 10), (9, 3, 1, 11), (7, 9, 11, 5), (2, 8, 10, 0), (4, 5, 11, 10), (2, 3, 9, 8)])
me_cube_017.polygons.foreach_set('use_smooth', [True] * 10)
_uv = me_cube_017.uv_layers.new(name='UVMap')
_uv.uv.foreach_set('vector', [0.375, 0.0, 0.625, 0.0, 0.625, 0.25, 0.375, 0.25, 0.375, 0.375, 0.625, 0.375, 0.625, 0.5, 0.375, 0.5, 0.375, 0.5, 0.625, 0.5, 0.625, 0.75, 0.375, 0.75, 0.375, 0.875, 0.625, 0.875, 0.625, 1.0, 0.375, 1.0, 0.25, 0.5, 0.375, 0.5, 0.375, 0.75, 0.25, 0.75, 0.75, 0.5, 0.875, 0.5, 0.875, 0.75, 0.75, 0.75, 0.625, 0.5, 0.75, 0.5, 0.75, 0.75, 0.625, 0.75, 0.125, 0.5, 0.25, 0.5, 0.25, 0.75, 0.125, 0.75, 0.375, 0.75, 0.625, 0.75, 0.625, 0.875, 0.375, 0.875, 0.375, 0.25, 0.625, 0.25, 0.625, 0.375, 0.375, 0.375])
me_cube_017.materials.append(mat_material_003)
me_cube_017.update()
me_cube_018 = bpy.data.meshes.new('Cube.018')
me_cube_018.from_pydata([(-4.809, -0.281, -2.987), (0.1164, -0.281, -0.3735), (-4.809, 0.281, -2.987), (0.1164, 0.281, -0.3735), (-3.312, -0.281, -2.987), (1.835, -0.281, -0.3735), (-3.312, 0.281, -2.987), (1.835, 0.281, -0.3735), (-4.06, 0.281, -2.987), (0.9758, 0.281, -0.3735), (-4.06, -0.281, -2.987), (0.9758, -0.281, -0.3735)], [], [(0, 1, 3, 2), (8, 9, 7, 6), (6, 7, 5, 4), (10, 11, 1, 0), (8, 6, 4, 10), (9, 3, 1, 11), (7, 9, 11, 5), (2, 8, 10, 0), (4, 5, 11, 10), (2, 3, 9, 8)])
me_cube_018.polygons.foreach_set('use_smooth', [True] * 10)
_uv = me_cube_018.uv_layers.new(name='UVMap')
_uv.uv.foreach_set('vector', [0.375, 0.0, 0.625, 0.0, 0.625, 0.25, 0.375, 0.25, 0.375, 0.375, 0.625, 0.375, 0.625, 0.5, 0.375, 0.5, 0.375, 0.5, 0.625, 0.5, 0.625, 0.75, 0.375, 0.75, 0.375, 0.875, 0.625, 0.875, 0.625, 1.0, 0.375, 1.0, 0.25, 0.5, 0.375, 0.5, 0.375, 0.75, 0.25, 0.75, 0.75, 0.5, 0.875, 0.5, 0.875, 0.75, 0.75, 0.75, 0.625, 0.5, 0.75, 0.5, 0.75, 0.75, 0.625, 0.75, 0.125, 0.5, 0.25, 0.5, 0.25, 0.75, 0.125, 0.75, 0.375, 0.75, 0.625, 0.75, 0.625, 0.875, 0.375, 0.875, 0.375, 0.25, 0.625, 0.25, 0.625, 0.375, 0.375, 0.375])
me_cube_018.materials.append(mat_material_007)
me_cube_018.update()
me_cube_019 = bpy.data.meshes.new('Cube.019')
me_cube_019.from_pydata([(-4.046, -0.281, -3.016), (1.724, -0.281, -0.1004), (-4.046, 0.281, -3.016), (1.724, 0.281, -0.1004), (-4.046, -0.281, -3.016), (3.029, -0.281, -0.4467), (-4.046, 0.281, -3.016), (3.029, 0.281, -0.4467), (-4.046, 0.281, -3.016), (2.267, 0.281, -0.4467), (-4.046, -0.281, -3.016), (2.267, -0.281, -0.4467)], [], [(0, 1, 3, 2), (8, 9, 7, 6), (6, 7, 5, 4), (10, 11, 1, 0), (8, 6, 4, 10), (9, 3, 1, 11), (7, 9, 11, 5), (2, 8, 10, 0), (4, 5, 11, 10), (2, 3, 9, 8)])
me_cube_019.polygons.foreach_set('use_smooth', [True] * 10)
_uv = me_cube_019.uv_layers.new(name='UVMap')
_uv.uv.foreach_set('vector', [0.375, 0.0, 0.625, 0.0, 0.625, 0.25, 0.375, 0.25, 0.375, 0.375, 0.625, 0.375, 0.625, 0.5, 0.375, 0.5, 0.375, 0.5, 0.625, 0.5, 0.625, 0.75, 0.375, 0.75, 0.375, 0.875, 0.625, 0.875, 0.625, 1.0, 0.375, 1.0, 0.25, 0.5, 0.375, 0.5, 0.375, 0.75, 0.25, 0.75, 0.75, 0.5, 0.875, 0.5, 0.875, 0.75, 0.75, 0.75, 0.625, 0.5, 0.75, 0.5, 0.75, 0.75, 0.625, 0.75, 0.125, 0.5, 0.25, 0.5, 0.25, 0.75, 0.125, 0.75, 0.375, 0.75, 0.625, 0.75, 0.625, 0.875, 0.375, 0.875, 0.375, 0.25, 0.625, 0.25, 0.625, 0.375, 0.375, 0.375])
me_cube_019.materials.append(mat_material_007)
me_cube_019.update()
me_cube_020 = bpy.data.meshes.new('Cube.020')
me_cube_020.from_pydata([(-5.93, -0.281, -2.987), (-4.651, -0.281, -0.5218), (-5.93, 0.281, -2.987), (-4.651, 0.281, -0.5218), (-2.518, -0.281, -2.987), (-3.832, -0.281, -0.4326), (-2.518, 0.281, -2.987), (-3.832, 0.281, -0.4326), (-4.204, 0.281, -2.987), (-4.242, 0.281, -2.498), (-4.204, -0.281, -2.987), (-4.242, -0.281, -2.498), (-5.067, 0.281, -2.987), (-4.636, -0.281, -2.173), (-4.636, 0.281, -2.173), (-5.067, -0.281, -2.987), (-3.84, 0.281, -2.16), (-3.361, -0.281, -2.987), (-3.361, 0.281, -2.987), (-3.84, -0.281, -2.16)], [], [(0, 1, 3, 2), (18, 16, 7, 6), (6, 7, 5, 4), (15, 13, 1, 0), (18, 6, 4, 17), (14, 3, 1, 13), (16, 9, 11, 19), (12, 8, 10, 15), (17, 19, 11, 10), (12, 14, 9, 8), (2, 3, 14, 12), (2, 12, 15, 0), (9, 14, 13, 11), (10, 11, 13, 15), (4, 5, 19, 17), (7, 16, 19, 5), (8, 18, 17, 10), (8, 9, 16, 18)])
me_cube_020.polygons.foreach_set('use_smooth', [True] * 18)
_uv = me_cube_020.uv_layers.new(name='UVMap')
_uv.uv.foreach_set('vector', [0.375, 0.0, 0.625, 0.0, 0.625, 0.25, 0.375, 0.25, 0.375, 0.4375, 0.625, 0.4375, 0.625, 0.5, 0.375, 0.5, 0.375, 0.5, 0.625, 0.5, 0.625, 0.75, 0.375, 0.75, 0.375, 0.9375, 0.625, 0.9375, 0.625, 1.0, 0.375, 1.0, 0.3125, 0.5, 0.375, 0.5, 0.375, 0.75, 0.3125, 0.75, 0.8125, 0.5, 0.875, 0.5, 0.875, 0.75, 0.8125, 0.75, 0.6875, 0.5, 0.75, 0.5, 0.75, 0.75, 0.6875, 0.75, 0.1875, 0.5, 0.25, 0.5, 0.25, 0.75, 0.1875, 0.75, 0.375, 0.8125, 0.625, 0.8125, 0.625, 0.875, 0.375, 0.875, 0.375, 0.3125, 0.625, 0.3125, 0.625, 0.375, 0.375, 0.375, 0.375, 0.25, 0.625, 0.25, 0.625, 0.3125, 0.375, 0.3125, 0.125, 0.5, 0.1875, 0.5, 0.1875, 0.75, 0.125, 0.75, 0.75, 0.5, 0.8125, 0.5, 0.8125, 0.75, 0.75, 0.75, 0.375, 0.875, 0.625, 0.875, 0.625, 0.9375, 0.375, 0.9375, 0.375, 0.75, 0.625, 0.75, 0.625, 0.8125, 0.375, 0.8125, 0.625, 0.5, 0.6875, 0.5, 0.6875, 0.75, 0.625, 0.75, 0.25, 0.5, 0.3125, 0.5, 0.3125, 0.75, 0.25, 0.75, 0.375, 0.375, 0.625, 0.375, 0.625, 0.4375, 0.375, 0.4375])
me_cube_020.materials.append(mat_material_007)
me_cube_020.update()
me_cube_021 = bpy.data.meshes.new('Cube.021')
me_cube_021.from_pydata([(-0.07433, -0.281, -2.987), (-4.865, -0.281, -0.4494), (-0.07433, 0.281, -2.987), (-4.865, 0.281, -0.4494), (0.7617, -0.281, -2.987), (-3.104, -0.281, -0.0701), (0.7617, 0.281, -2.987), (-3.104, 0.281, -0.0701), (0.3437, 0.281, -2.987), (-3.466, 0.281, -0.4241), (0.3437, -0.281, -2.987), (-3.466, -0.281, -0.4241)], [], [(0, 1, 3, 2), (8, 9, 7, 6), (6, 7, 5, 4), (10, 11, 1, 0), (8, 6, 4, 10), (9, 3, 1, 11), (7, 9, 11, 5), (2, 8, 10, 0), (4, 5, 11, 10), (2, 3, 9, 8)])
me_cube_021.polygons.foreach_set('use_smooth', [True] * 10)
_uv = me_cube_021.uv_layers.new(name='UVMap')
_uv.uv.foreach_set('vector', [0.375, 0.0, 0.625, 0.0, 0.625, 0.25, 0.375, 0.25, 0.375, 0.375, 0.625, 0.375, 0.625, 0.5, 0.375, 0.5, 0.375, 0.5, 0.625, 0.5, 0.625, 0.75, 0.375, 0.75, 0.375, 0.875, 0.625, 0.875, 0.625, 1.0, 0.375, 1.0, 0.25, 0.5, 0.375, 0.5, 0.375, 0.75, 0.25, 0.75, 0.75, 0.5, 0.875, 0.5, 0.875, 0.75, 0.75, 0.75, 0.625, 0.5, 0.75, 0.5, 0.75, 0.75, 0.625, 0.75, 0.125, 0.5, 0.25, 0.5, 0.25, 0.75, 0.125, 0.75, 0.375, 0.75, 0.625, 0.75, 0.625, 0.875, 0.375, 0.875, 0.375, 0.25, 0.625, 0.25, 0.625, 0.375, 0.375, 0.375])
me_cube_021.materials.append(mat_material_007)
me_cube_021.update()
me_cube_022 = bpy.data.meshes.new('Cube.022')
me_cube_022.from_pydata([(-0.6899, -0.281, -1.655), (-4.37, -0.281, -0.638), (-0.6899, 0.281, -1.655), (-4.37, 0.281, -0.638), (-0.6899, -0.281, 0.361), (-4.37, -0.281, -0.638), (-0.6899, 0.281, 0.361), (-4.37, 0.281, -0.638), (-0.6899, 0.281, -0.647), (-4.37, 0.281, -0.638), (-0.6899, -0.281, -0.647), (-4.37, -0.281, -0.638)], [], [(0, 1, 3, 2), (8, 9, 7, 6), (6, 7, 5, 4), (10, 11, 1, 0), (8, 6, 4, 10), (9, 3, 1, 11), (7, 9, 11, 5), (2, 8, 10, 0), (4, 5, 11, 10), (2, 3, 9, 8)])
me_cube_022.polygons.foreach_set('use_smooth', [True] * 10)
_uv = me_cube_022.uv_layers.new(name='UVMap')
_uv.uv.foreach_set('vector', [0.375, 0.0, 0.625, 0.0, 0.625, 0.25, 0.375, 0.25, 0.375, 0.375, 0.625, 0.375, 0.625, 0.5, 0.375, 0.5, 0.375, 0.5, 0.625, 0.5, 0.625, 0.75, 0.375, 0.75, 0.375, 0.875, 0.625, 0.875, 0.625, 1.0, 0.375, 1.0, 0.25, 0.5, 0.375, 0.5, 0.375, 0.75, 0.25, 0.75, 0.75, 0.5, 0.875, 0.5, 0.875, 0.75, 0.75, 0.75, 0.625, 0.5, 0.75, 0.5, 0.75, 0.75, 0.625, 0.75, 0.125, 0.5, 0.25, 0.5, 0.25, 0.75, 0.125, 0.75, 0.375, 0.75, 0.625, 0.75, 0.625, 0.875, 0.375, 0.875, 0.375, 0.25, 0.625, 0.25, 0.625, 0.375, 0.375, 0.375])
me_cube_022.materials.append(mat_material_007)
me_cube_022.update()
me_cube_023 = bpy.data.meshes.new('Cube.023')
me_cube_023.from_pydata([(-0.94, -0.281, -1.299), (-5.599, -0.281, -0.6135), (-0.94, 0.281, -1.299), (-5.599, 0.281, -0.6135), (-0.94, -0.281, 0.08333), (-5.599, -0.281, -0.6135), (-0.94, 0.281, 0.08333), (-5.599, 0.281, -0.6135), (-0.94, 0.281, -0.6078), (-5.599, 0.281, -0.6135), (-0.94, -0.281, -0.6078), (-5.599, -0.281, -0.6135)], [], [(0, 1, 3, 2), (8, 9, 7, 6), (6, 7, 5, 4), (10, 11, 1, 0), (8, 6, 4, 10), (9, 3, 1, 11), (7, 9, 11, 5), (2, 8, 10, 0), (4, 5, 11, 10), (2, 3, 9, 8)])
me_cube_023.polygons.foreach_set('use_smooth', [True] * 10)
_uv = me_cube_023.uv_layers.new(name='UVMap')
_uv.uv.foreach_set('vector', [0.375, 0.0, 0.625, 0.0, 0.625, 0.25, 0.375, 0.25, 0.375, 0.375, 0.625, 0.375, 0.625, 0.5, 0.375, 0.5, 0.375, 0.5, 0.625, 0.5, 0.625, 0.75, 0.375, 0.75, 0.375, 0.875, 0.625, 0.875, 0.625, 1.0, 0.375, 1.0, 0.25, 0.5, 0.375, 0.5, 0.375, 0.75, 0.25, 0.75, 0.75, 0.5, 0.875, 0.5, 0.875, 0.75, 0.75, 0.75, 0.625, 0.5, 0.75, 0.5, 0.75, 0.75, 0.625, 0.75, 0.125, 0.5, 0.25, 0.5, 0.25, 0.75, 0.125, 0.75, 0.375, 0.75, 0.625, 0.75, 0.625, 0.875, 0.375, 0.875, 0.375, 0.25, 0.625, 0.25, 0.625, 0.375, 0.375, 0.375])
me_cube_023.materials.append(mat_material_007)
me_cube_023.update()
me_cube_024 = bpy.data.meshes.new('Cube.024')
me_cube_024.from_pydata([(-0.7655, -0.281, -3.468), (-0.000951, -0.281, -6.846), (-0.7655, 0.281, -3.468), (-0.000951, 0.281, -6.846), (-1.896, -0.281, -3.468), (-0.7525, -0.281, -6.846), (-1.896, 0.281, -3.468), (-0.7525, 0.281, -6.846)], [], [(0, 1, 3, 2), (2, 3, 7, 6), (6, 7, 5, 4), (4, 5, 1, 0), (2, 6, 4, 0), (7, 3, 1, 5)])
me_cube_024.polygons.foreach_set('use_smooth', [True] * 6)
_uv = me_cube_024.uv_layers.new(name='UVMap')
_uv.uv.foreach_set('vector', [0.375, 0.0, 0.625, 0.0, 0.625, 0.25, 0.375, 0.25, 0.375, 0.25, 0.625, 0.25, 0.625, 0.5, 0.375, 0.5, 0.375, 0.5, 0.625, 0.5, 0.625, 0.75, 0.375, 0.75, 0.375, 0.75, 0.625, 0.75, 0.625, 1.0, 0.375, 1.0, 0.125, 0.5, 0.375, 0.5, 0.375, 0.75, 0.125, 0.75, 0.625, 0.5, 0.875, 0.5, 0.875, 0.75, 0.625, 0.75])
me_cube_024.materials.append(mat_material_001)
me_cube_024.update()
me_cube_025 = bpy.data.meshes.new('Cube.025')
me_cube_025.from_pydata([(-0.7655, -0.281, -3.468), (-0.000951, -0.281, -6.846), (-0.7655, 0.281, -3.468), (-0.000951, 0.281, -6.846), (-1.896, -0.281, -3.468), (-0.7525, -0.281, -6.846), (-1.896, 0.281, -3.468), (-0.7525, 0.281, -6.846), (-0.8007, 0.281, -3.468), (-0.07493, 0.281, -6.846), (-0.8007, -0.281, -3.468), (-0.07493, -0.281, -6.846)], [], [(0, 1, 3, 2), (8, 9, 7, 6), (6, 7, 5, 4), (10, 11, 1, 0), (8, 6, 4, 10), (9, 3, 1, 11), (7, 9, 11, 5), (2, 8, 10, 0), (4, 5, 11, 10), (2, 3, 9, 8)])
me_cube_025.polygons.foreach_set('use_smooth', [True] * 10)
_uv = me_cube_025.uv_layers.new(name='UVMap')
_uv.uv.foreach_set('vector', [0.375, 0.0, 0.625, 0.0, 0.625, 0.25, 0.375, 0.25, 0.375, 0.375, 0.625, 0.375, 0.625, 0.5, 0.375, 0.5, 0.375, 0.5, 0.625, 0.5, 0.625, 0.75, 0.375, 0.75, 0.375, 0.875, 0.625, 0.875, 0.625, 1.0, 0.375, 1.0, 0.25, 0.5, 0.375, 0.5, 0.375, 0.75, 0.25, 0.75, 0.75, 0.5, 0.875, 0.5, 0.875, 0.75, 0.75, 0.75, 0.625, 0.5, 0.75, 0.5, 0.75, 0.75, 0.625, 0.75, 0.125, 0.5, 0.25, 0.5, 0.25, 0.75, 0.125, 0.75, 0.375, 0.75, 0.625, 0.75, 0.625, 0.875, 0.375, 0.875, 0.375, 0.25, 0.625, 0.25, 0.625, 0.375, 0.375, 0.375])
me_cube_025.materials.append(mat_material_005)
me_cube_025.update()
me_cube_026 = bpy.data.meshes.new('Cube.026')
me_cube_026.from_pydata([(-1.968, -0.281, -3.572), (-2.923, -0.281, -6.826), (-1.968, 0.281, -3.572), (-2.923, 0.281, -6.826), (-2.957, -0.281, -3.572), (-2.938, -0.281, -6.826), (-2.957, 0.281, -3.572), (-2.938, 0.281, -6.826)], [], [(0, 1, 3, 2), (2, 3, 7, 6), (6, 7, 5, 4), (4, 5, 1, 0), (2, 6, 4, 0), (7, 3, 1, 5)])
me_cube_026.polygons.foreach_set('use_smooth', [True] * 6)
_uv = me_cube_026.uv_layers.new(name='UVMap')
_uv.uv.foreach_set('vector', [0.375, 0.0, 0.625, 0.0, 0.625, 0.25, 0.375, 0.25, 0.375, 0.25, 0.625, 0.25, 0.625, 0.5, 0.375, 0.5, 0.375, 0.5, 0.625, 0.5, 0.625, 0.75, 0.375, 0.75, 0.375, 0.75, 0.625, 0.75, 0.625, 1.0, 0.375, 1.0, 0.125, 0.5, 0.375, 0.5, 0.375, 0.75, 0.125, 0.75, 0.625, 0.5, 0.875, 0.5, 0.875, 0.75, 0.625, 0.75])
me_cube_026.materials.append(mat_material_001)
me_cube_026.update()
me_cube_027 = bpy.data.meshes.new('Cube.027')
me_cube_027.from_pydata([(-1.968, -0.281, -3.572), (-2.923, -0.281, -6.826), (-1.968, 0.281, -3.572), (-2.923, 0.281, -6.826), (-2.957, -0.281, -3.572), (-2.938, -0.281, -6.826), (-2.957, 0.281, -3.572), (-2.938, 0.281, -6.826), (-2.462, 0.281, -3.572), (-2.93, 0.281, -6.826), (-2.462, -0.281, -3.572), (-2.93, -0.281, -6.826)], [], [(0, 1, 3, 2), (8, 9, 7, 6), (6, 7, 5, 4), (10, 11, 1, 0), (8, 6, 4, 10), (9, 3, 1, 11), (7, 9, 11, 5), (2, 8, 10, 0), (4, 5, 11, 10), (2, 3, 9, 8)])
me_cube_027.polygons.foreach_set('use_smooth', [True] * 10)
_uv = me_cube_027.uv_layers.new(name='UVMap')
_uv.uv.foreach_set('vector', [0.375, 0.0, 0.625, 0.0, 0.625, 0.25, 0.375, 0.25, 0.375, 0.375, 0.625, 0.375, 0.625, 0.5, 0.375, 0.5, 0.375, 0.5, 0.625, 0.5, 0.625, 0.75, 0.375, 0.75, 0.375, 0.875, 0.625, 0.875, 0.625, 1.0, 0.375, 1.0, 0.25, 0.5, 0.375, 0.5, 0.375, 0.75, 0.25, 0.75, 0.75, 0.5, 0.875, 0.5, 0.875, 0.75, 0.75, 0.75, 0.625, 0.5, 0.75, 0.5, 0.75, 0.75, 0.625, 0.75, 0.125, 0.5, 0.25, 0.5, 0.25, 0.75, 0.125, 0.75, 0.375, 0.75, 0.625, 0.75, 0.625, 0.875, 0.375, 0.875, 0.375, 0.25, 0.625, 0.25, 0.625, 0.375, 0.375, 0.375])
me_cube_027.materials.append(mat_material_006)
me_cube_027.update()
me_cube_028 = bpy.data.meshes.new('Cube.028')
me_cube_028.from_pydata([(-3.0, -0.281, -6.846), (-2.016, -0.281, -3.468), (-3.0, 0.281, -6.846), (-2.016, 0.281, -3.468), (-0.6965, -0.281, -6.846), (-1.868, -0.281, -3.468), (-0.6965, 0.281, -6.846), (-1.868, 0.281, -3.468)], [], [(0, 1, 3, 2), (2, 3, 7, 6), (6, 7, 5, 4), (4, 5, 1, 0), (2, 6, 4, 0), (7, 3, 1, 5)])
me_cube_028.polygons.foreach_set('use_smooth', [True] * 6)
_uv = me_cube_028.uv_layers.new(name='UVMap')
_uv.uv.foreach_set('vector', [0.375, 0.0, 0.625, 0.0, 0.625, 0.25, 0.375, 0.25, 0.375, 0.25, 0.625, 0.25, 0.625, 0.5, 0.375, 0.5, 0.375, 0.5, 0.625, 0.5, 0.625, 0.75, 0.375, 0.75, 0.375, 0.75, 0.625, 0.75, 0.625, 1.0, 0.375, 1.0, 0.125, 0.5, 0.375, 0.5, 0.375, 0.75, 0.125, 0.75, 0.625, 0.5, 0.875, 0.5, 0.875, 0.75, 0.625, 0.75])
me_cube_028.materials.append(mat_material_001)
me_cube_028.update()
me_cube_029 = bpy.data.meshes.new('Cube.029')
me_cube_029.from_pydata([(-3.0, -0.281, -6.846), (-2.016, -0.281, -3.468), (-3.0, 0.281, -6.846), (-2.016, 0.281, -3.468), (-0.6965, -0.281, -6.846), (-1.868, -0.281, -3.468), (-0.6965, 0.281, -6.846), (-1.868, 0.281, -3.468), (-1.848, 0.281, -6.846), (-1.942, 0.281, -3.468), (-1.848, -0.281, -6.846), (-1.942, -0.281, -3.468)], [], [(0, 1, 3, 2), (8, 9, 7, 6), (6, 7, 5, 4), (10, 11, 1, 0), (8, 6, 4, 10), (9, 3, 1, 11), (7, 9, 11, 5), (2, 8, 10, 0), (4, 5, 11, 10), (2, 3, 9, 8)])
me_cube_029.polygons.foreach_set('use_smooth', [True] * 10)
_uv = me_cube_029.uv_layers.new(name='UVMap')
_uv.uv.foreach_set('vector', [0.375, 0.0, 0.625, 0.0, 0.625, 0.25, 0.375, 0.25, 0.375, 0.375, 0.625, 0.375, 0.625, 0.5, 0.375, 0.5, 0.375, 0.5, 0.625, 0.5, 0.625, 0.75, 0.375, 0.75, 0.375, 0.875, 0.625, 0.875, 0.625, 1.0, 0.375, 1.0, 0.25, 0.5, 0.375, 0.5, 0.375, 0.75, 0.25, 0.75, 0.75, 0.5, 0.875, 0.5, 0.875, 0.75, 0.75, 0.75, 0.625, 0.5, 0.75, 0.5, 0.75, 0.75, 0.625, 0.75, 0.125, 0.5, 0.25, 0.5, 0.25, 0.75, 0.125, 0.75, 0.375, 0.75, 0.625, 0.75, 0.625, 0.875, 0.375, 0.875, 0.375, 0.25, 0.625, 0.25, 0.625, 0.375, 0.375, 0.375])
me_cube_029.materials.append(mat_material_002)
me_cube_029.update()
me_cube_030 = bpy.data.meshes.new('Cube.030')
me_cube_030.from_pydata([(0.07989, -0.281, -3.468), (-0.6957, -0.281, -6.846), (0.07989, 0.281, -3.468), (-0.6957, 0.281, -6.846), (-1.496, -0.281, -3.468), (-0.6957, -0.281, -6.846), (-1.496, 0.281, -3.468), (-0.6957, 0.281, -6.846)], [], [(0, 1, 3, 2), (2, 3, 7, 6), (6, 7, 5, 4), (4, 5, 1, 0), (2, 6, 4, 0), (7, 3, 1, 5)])
me_cube_030.polygons.foreach_set('use_smooth', [True] * 6)
_uv = me_cube_030.uv_layers.new(name='UVMap')
_uv.uv.foreach_set('vector', [0.375, 0.0, 0.625, 0.0, 0.625, 0.25, 0.375, 0.25, 0.375, 0.25, 0.625, 0.25, 0.625, 0.5, 0.375, 0.5, 0.375, 0.5, 0.625, 0.5, 0.625, 0.75, 0.375, 0.75, 0.375, 0.75, 0.625, 0.75, 0.625, 1.0, 0.375, 1.0, 0.125, 0.5, 0.375, 0.5, 0.375, 0.75, 0.125, 0.75, 0.625, 0.5, 0.875, 0.5, 0.875, 0.75, 0.625, 0.75])
me_cube_030.materials.append(mat_material_001)
me_cube_030.update()
me_cube_031 = bpy.data.meshes.new('Cube.031')
me_cube_031.from_pydata([(0.07989, -0.281, -3.468), (-0.6957, -0.281, -6.846), (0.07989, 0.281, -3.468), (-0.6957, 0.281, -6.846), (-1.496, -0.281, -3.468), (-0.6957, -0.281, -6.846), (-1.496, 0.281, -3.468), (-0.6957, 0.281, -6.846), (0.03085, 0.281, -3.468), (-0.6957, 0.281, -6.846), (0.03085, -0.281, -3.468), (-0.6957, -0.281, -6.846)], [], [(0, 1, 3, 2), (8, 9, 7, 6), (6, 7, 5, 4), (10, 11, 1, 0), (8, 6, 4, 10), (9, 3, 1, 11), (7, 9, 11, 5), (2, 8, 10, 0), (4, 5, 11, 10), (2, 3, 9, 8)])
me_cube_031.polygons.foreach_set('use_smooth', [True] * 10)
_uv = me_cube_031.uv_layers.new(name='UVMap')
_uv.uv.foreach_set('vector', [0.375, 0.0, 0.625, 0.0, 0.625, 0.25, 0.375, 0.25, 0.375, 0.375, 0.625, 0.375, 0.625, 0.5, 0.375, 0.5, 0.375, 0.5, 0.625, 0.5, 0.625, 0.75, 0.375, 0.75, 0.375, 0.875, 0.625, 0.875, 0.625, 1.0, 0.375, 1.0, 0.25, 0.5, 0.375, 0.5, 0.375, 0.75, 0.25, 0.75, 0.75, 0.5, 0.875, 0.5, 0.875, 0.75, 0.75, 0.75, 0.625, 0.5, 0.75, 0.5, 0.75, 0.75, 0.625, 0.75, 0.125, 0.5, 0.25, 0.5, 0.25, 0.75, 0.125, 0.75, 0.375, 0.75, 0.625, 0.75, 0.625, 0.875, 0.375, 0.875, 0.375, 0.25, 0.625, 0.25, 0.625, 0.375, 0.375, 0.375])
me_cube_031.materials.append(mat_material_003)
me_cube_031.update()

# ---- objects
ob_cube_001 = bpy.data.objects.new('Cube.001', me_cube_002)
ob_cube_002 = bpy.data.objects.new('Cube.002', me_cube_003)
ob_cube_003 = bpy.data.objects.new('Cube.003', me_cube_004)
ob_cube_004 = bpy.data.objects.new('Cube.004', me_cube_005)
ob_cube_005 = bpy.data.objects.new('Cube.005', me_cube_007)
ob_cube_006 = bpy.data.objects.new('Cube.006', me_cube_009)
ob_cube_007 = bpy.data.objects.new('Cube.007', me_cube_010)
ob_cube_008 = bpy.data.objects.new('Cube.008', me_cube_011)
ob_cube_009 = bpy.data.objects.new('Cube.009', me_cube_012)
ob_cube_010 = bpy.data.objects.new('Cube.010', me_cube_013)
ob_cube_011 = bpy.data.objects.new('Cube.011', me_cube_014)
ob_cube_012 = bpy.data.objects.new('Cube.012', me_cube_015)
ob_cube_013 = bpy.data.objects.new('Cube.013', me_cube_016)
ob_cube_014 = bpy.data.objects.new('Cube.014', me_cube_017)
ob_cube_015 = bpy.data.objects.new('Cube.015', me_cube_018)
ob_cube_016 = bpy.data.objects.new('Cube.016', me_cube_019)
ob_cube_017 = bpy.data.objects.new('Cube.017', me_cube_020)
ob_cube_018 = bpy.data.objects.new('Cube.018', me_cube_021)
ob_cube_019 = bpy.data.objects.new('Cube.019', me_cube_022)
ob_cube_020 = bpy.data.objects.new('Cube.020', me_cube_023)
ob_cube_021 = bpy.data.objects.new('Cube.021', me_cube_024)
ob_cube_022 = bpy.data.objects.new('Cube.022', me_cube_025)
ob_cube_023 = bpy.data.objects.new('Cube.023', me_cube_026)
ob_cube_024 = bpy.data.objects.new('Cube.024', me_cube_027)
ob_cube_025 = bpy.data.objects.new('Cube.025', me_cube_028)
ob_cube_026 = bpy.data.objects.new('Cube.026', me_cube_029)
ob_cube_027 = bpy.data.objects.new('Cube.027', me_cube_030)
ob_cube_028 = bpy.data.objects.new('Cube.028', me_cube_031)

# ---- transforms, parenting, visibility, modifiers, constraints
ob_cube_001.location = (0.0, 0.0, 10.0)
ob_cube_001.scale = (0.9648, 0.9648, 0.9648)
ob_cube_002.location = (0.0, 0.0, 10.0)
ob_cube_003.location = (0.0, 0.0, 12.51)
ob_cube_003.scale = (0.4252, 0.4252, 0.4252)
ob_cube_004.location = (0.0, 0.0, 12.51)
ob_cube_004.scale = (0.4252, 0.4252, 0.4252)
_m = ob_cube_004.modifiers.new('Wireframe', 'WIREFRAME')
_m.thickness = 0.414
_m = ob_cube_004.modifiers.new('Solidify', 'SOLIDIFY')
ob_cube_005.location = (0.0, 0.0, 10.0)
ob_cube_005.scale = (0.9648, 1.198, 0.9648)
_m = ob_cube_005.modifiers.new('Wireframe', 'WIREFRAME')
_m.thickness = 0.161
_m = ob_cube_005.modifiers.new('Solidify', 'SOLIDIFY')
_m = ob_cube_005.modifiers.new('Mirror', 'MIRROR')
ob_cube_006.location = (0.0, 0.0, 10.12)
ob_cube_006.rotation_euler = (-0.0, 3.142, -0.0)
ob_cube_006.scale = (0.9648, 1.198, 0.9648)
_m = ob_cube_006.modifiers.new('Wireframe', 'WIREFRAME')
_m.thickness = 0.161
_m = ob_cube_006.modifiers.new('Solidify', 'SOLIDIFY')
_m = ob_cube_006.modifiers.new('Mirror', 'MIRROR')
ob_cube_007.location = (0.0, 0.0, 13.74)
ob_cube_007.rotation_euler = (-0.0, 1.571, 0.0)
ob_cube_007.scale = (0.9648, 1.198, 0.9648)
_m = ob_cube_007.modifiers.new('Wireframe', 'WIREFRAME')
_m.thickness = 0.161
_m = ob_cube_007.modifiers.new('Solidify', 'SOLIDIFY')
_m = ob_cube_007.modifiers.new('Mirror', 'MIRROR')
_m.mirror_object = ob_cube_004
ob_cube_008.location = (0.0, 0.0, 13.71)
ob_cube_008.rotation_euler = (3.142, -1.571, 0.0)
ob_cube_008.scale = (0.9648, 1.198, 0.9648)
_m = ob_cube_008.modifiers.new('Wireframe', 'WIREFRAME')
_m.thickness = 0.161
_m = ob_cube_008.modifiers.new('Solidify', 'SOLIDIFY')
_m = ob_cube_008.modifiers.new('Mirror', 'MIRROR')
_m.mirror_object = ob_cube_004
ob_cube_009.location = (0.0, 0.0, 10.0)
ob_cube_009.scale = (0.9648, 1.198, 0.9648)
_m = ob_cube_009.modifiers.new('Solidify', 'SOLIDIFY')
_m = ob_cube_009.modifiers.new('Mirror', 'MIRROR')
ob_cube_010.location = (0.0, 0.0, 13.71)
ob_cube_010.rotation_euler = (3.142, -1.571, 0.0)
ob_cube_010.scale = (0.9648, 1.198, 0.9648)
_m = ob_cube_010.modifiers.new('Solidify', 'SOLIDIFY')
_m = ob_cube_010.modifiers.new('Mirror', 'MIRROR')
_m.mirror_object = ob_cube_004
ob_cube_011.location = (0.0, 0.0, 13.74)
ob_cube_011.rotation_euler = (-0.0, 1.571, 0.0)
ob_cube_011.scale = (0.9648, 1.198, 0.9648)
_m = ob_cube_011.modifiers.new('Solidify', 'SOLIDIFY')
_m = ob_cube_011.modifiers.new('Mirror', 'MIRROR')
_m.mirror_object = ob_cube_004
ob_cube_012.location = (0.0, 0.0, 10.12)
ob_cube_012.rotation_euler = (-0.0, 3.142, -0.0)
ob_cube_012.scale = (0.9648, 1.198, 0.9648)
_m = ob_cube_012.modifiers.new('Solidify', 'SOLIDIFY')
_m = ob_cube_012.modifiers.new('Mirror', 'MIRROR')
ob_cube_013.location = (0.0, 0.0, 9.094)
ob_cube_013.rotation_euler = (3.142, -1.571, 0.0)
ob_cube_013.scale = (0.9648, 1.198, 0.9648)
_m = ob_cube_013.modifiers.new('Wireframe', 'WIREFRAME')
_m.thickness = 0.161
_m = ob_cube_013.modifiers.new('Solidify', 'SOLIDIFY')
_m = ob_cube_013.modifiers.new('Mirror', 'MIRROR')
_m.mirror_object = ob_cube_004
ob_cube_014.location = (0.0, 0.0, 9.094)
ob_cube_014.rotation_euler = (3.142, -1.571, 0.0)
ob_cube_014.scale = (0.9648, 1.198, 0.9648)
_m = ob_cube_014.modifiers.new('Solidify', 'SOLIDIFY')
_m = ob_cube_014.modifiers.new('Mirror', 'MIRROR')
_m.mirror_object = ob_cube_004
ob_cube_015.location = (0.0, 0.0, 11.43)
ob_cube_015.rotation_euler = (3.142, -1.571, 0.0)
ob_cube_015.scale = (0.9648, 1.198, 0.9648)
_m = ob_cube_015.modifiers.new('Solidify', 'SOLIDIFY')
_m = ob_cube_015.modifiers.new('Mirror', 'MIRROR')
_m.mirror_object = ob_cube_004
ob_cube_016.location = (0.0, 0.0, 7.298)
ob_cube_016.rotation_euler = (3.142, -1.571, 0.0)
ob_cube_016.scale = (0.9648, 1.198, 0.9648)
_m = ob_cube_016.modifiers.new('Solidify', 'SOLIDIFY')
_m = ob_cube_016.modifiers.new('Mirror', 'MIRROR')
_m.mirror_object = ob_cube_004
ob_cube_017.location = (0.0, 0.0, 17.79)
ob_cube_017.rotation_euler = (3.142, -1.571, 0.0)
ob_cube_017.scale = (0.9648, 1.198, 0.9648)
_m = ob_cube_017.modifiers.new('Solidify', 'SOLIDIFY')
_m = ob_cube_017.modifiers.new('Mirror', 'MIRROR')
_m.mirror_object = ob_cube_004
ob_cube_018.location = (0.0, 0.0, 19.17)
ob_cube_018.rotation_euler = (3.142, -1.571, 0.0)
ob_cube_018.scale = (0.9648, 1.198, 0.9648)
_m = ob_cube_018.modifiers.new('Solidify', 'SOLIDIFY')
_m = ob_cube_018.modifiers.new('Mirror', 'MIRROR')
_m.mirror_object = ob_cube_004
ob_cube_019.location = (0.6323, -1.857e-07, 20.55)
ob_cube_019.rotation_euler = (3.142, -1.571, 0.0)
ob_cube_019.scale = (0.9648, 1.198, 0.9648)
_m = ob_cube_019.modifiers.new('Solidify', 'SOLIDIFY')
ob_cube_020.location = (-0.5834, 2.095e-07, 2.487)
ob_cube_020.rotation_euler = (3.142, 1.571, 0.0)
ob_cube_020.scale = (0.9648, 1.198, 0.9648)
_m = ob_cube_020.modifiers.new('Solidify', 'SOLIDIFY')
ob_cube_021.location = (0.00618, 4.358e-07, 6.756)
ob_cube_021.scale = (0.9648, 1.198, 0.9648)
_m = ob_cube_021.modifiers.new('Wireframe', 'WIREFRAME')
_m.thickness = 0.161
_m = ob_cube_021.modifiers.new('Solidify', 'SOLIDIFY')
_m = ob_cube_021.modifiers.new('Mirror', 'MIRROR')
ob_cube_022.location = (0.00618, 4.358e-07, 6.756)
ob_cube_022.scale = (0.9648, 1.198, 0.9648)
_m = ob_cube_022.modifiers.new('Solidify', 'SOLIDIFY')
_m = ob_cube_022.modifiers.new('Mirror', 'MIRROR')
ob_cube_023.location = (-0.01171, 4.248e-07, 6.838)
ob_cube_023.scale = (0.9648, 1.198, 0.9648)
_m = ob_cube_023.modifiers.new('Wireframe', 'WIREFRAME')
_m.thickness = 0.161
_m = ob_cube_023.modifiers.new('Solidify', 'SOLIDIFY')
_m = ob_cube_023.modifiers.new('Mirror', 'MIRROR')
ob_cube_024.location = (-0.01171, 4.248e-07, 6.838)
ob_cube_024.scale = (0.9648, 1.198, 0.9648)
_m = ob_cube_024.modifiers.new('Solidify', 'SOLIDIFY')
_m = ob_cube_024.modifiers.new('Mirror', 'MIRROR')
ob_cube_025.location = (0.04684, 4.358e-07, 6.756)
ob_cube_025.scale = (0.9648, 1.198, 0.9648)
_m = ob_cube_025.modifiers.new('Wireframe', 'WIREFRAME')
_m.thickness = 0.161
_m = ob_cube_025.modifiers.new('Solidify', 'SOLIDIFY')
_m = ob_cube_025.modifiers.new('Mirror', 'MIRROR')
ob_cube_026.location = (0.04684, 4.358e-07, 6.756)
ob_cube_026.scale = (0.9648, 1.198, 0.9648)
_m = ob_cube_026.modifiers.new('Solidify', 'SOLIDIFY')
_m = ob_cube_026.modifiers.new('Mirror', 'MIRROR')
ob_cube_027.location = (0.6697, 4.358e-07, 6.756)
ob_cube_027.scale = (0.9648, 1.198, 0.9648)
_m = ob_cube_027.modifiers.new('Wireframe', 'WIREFRAME')
_m.thickness = 0.161
_m = ob_cube_027.modifiers.new('Solidify', 'SOLIDIFY')
ob_cube_028.location = (0.6697, 4.358e-07, 6.756)
ob_cube_028.scale = (0.9648, 1.198, 0.9648)
_m = ob_cube_028.modifiers.new('Solidify', 'SOLIDIFY')

# ---- collection membership
col_collection.objects.link(ob_cube_001)
col_collection.objects.link(ob_cube_002)
col_collection.objects.link(ob_cube_003)
col_collection.objects.link(ob_cube_004)
col_collection.objects.link(ob_cube_005)
col_collection.objects.link(ob_cube_006)
col_collection.objects.link(ob_cube_007)
col_collection.objects.link(ob_cube_008)
col_collection.objects.link(ob_cube_009)
col_collection.objects.link(ob_cube_010)
col_collection.objects.link(ob_cube_011)
col_collection.objects.link(ob_cube_012)
col_collection.objects.link(ob_cube_013)
col_collection.objects.link(ob_cube_014)
col_collection.objects.link(ob_cube_015)
col_collection.objects.link(ob_cube_016)
col_collection.objects.link(ob_cube_017)
col_collection.objects.link(ob_cube_018)
col_collection.objects.link(ob_cube_019)
col_collection.objects.link(ob_cube_020)
col_collection.objects.link(ob_cube_021)
col_collection.objects.link(ob_cube_022)
col_collection.objects.link(ob_cube_023)
col_collection.objects.link(ob_cube_024)
col_collection.objects.link(ob_cube_025)
col_collection.objects.link(ob_cube_026)
col_collection.objects.link(ob_cube_027)
col_collection.objects.link(ob_cube_028)

# ---- scene / render settings (as saved in the file)
scene.frame_start = 1; scene.frame_end = 250; scene.frame_set(1)
scene.render.engine = 'BLENDER_EEVEE_NEXT'
scene.render.bake_bias = 0.0
scene.render.bake_samples = 0
scene.cycles.sampling_pattern = 'TABULATED_SOBOL'
scene.eevee.use_volume_custom_range = False
bpy.context.view_layer.update()

# ---- added for rendering (the .blend has no active camera and no usable light): camera, sun
cam_auto = bpy.data.cameras.new('AutoCamera')
cam_auto.lens = 50.0
cam_auto.sensor_width = 36.0
cam_auto.clip_end = 1000.0
ob_auto_camera = bpy.data.objects.new('AutoCamera', cam_auto)
scene.collection.objects.link(ob_auto_camera)
ob_auto_camera.location = (19.351, -23.2212, 25.4856)
ob_auto_camera.rotation_euler = (1.09748, -7.21219e-08, 0.694738)
scene.camera = ob_auto_camera
light_auto_sun = bpy.data.lights.new('AutoSun', 'SUN')
light_auto_sun.energy = 3.0
light_auto_sun.angle = 0.0523599
ob_auto_sun = bpy.data.objects.new('AutoSun', light_auto_sun)
scene.collection.objects.link(ob_auto_sun)
ob_auto_sun.rotation_euler = (0.872665, 0.174533, 0.523599)
bpy.context.view_layer.update()

